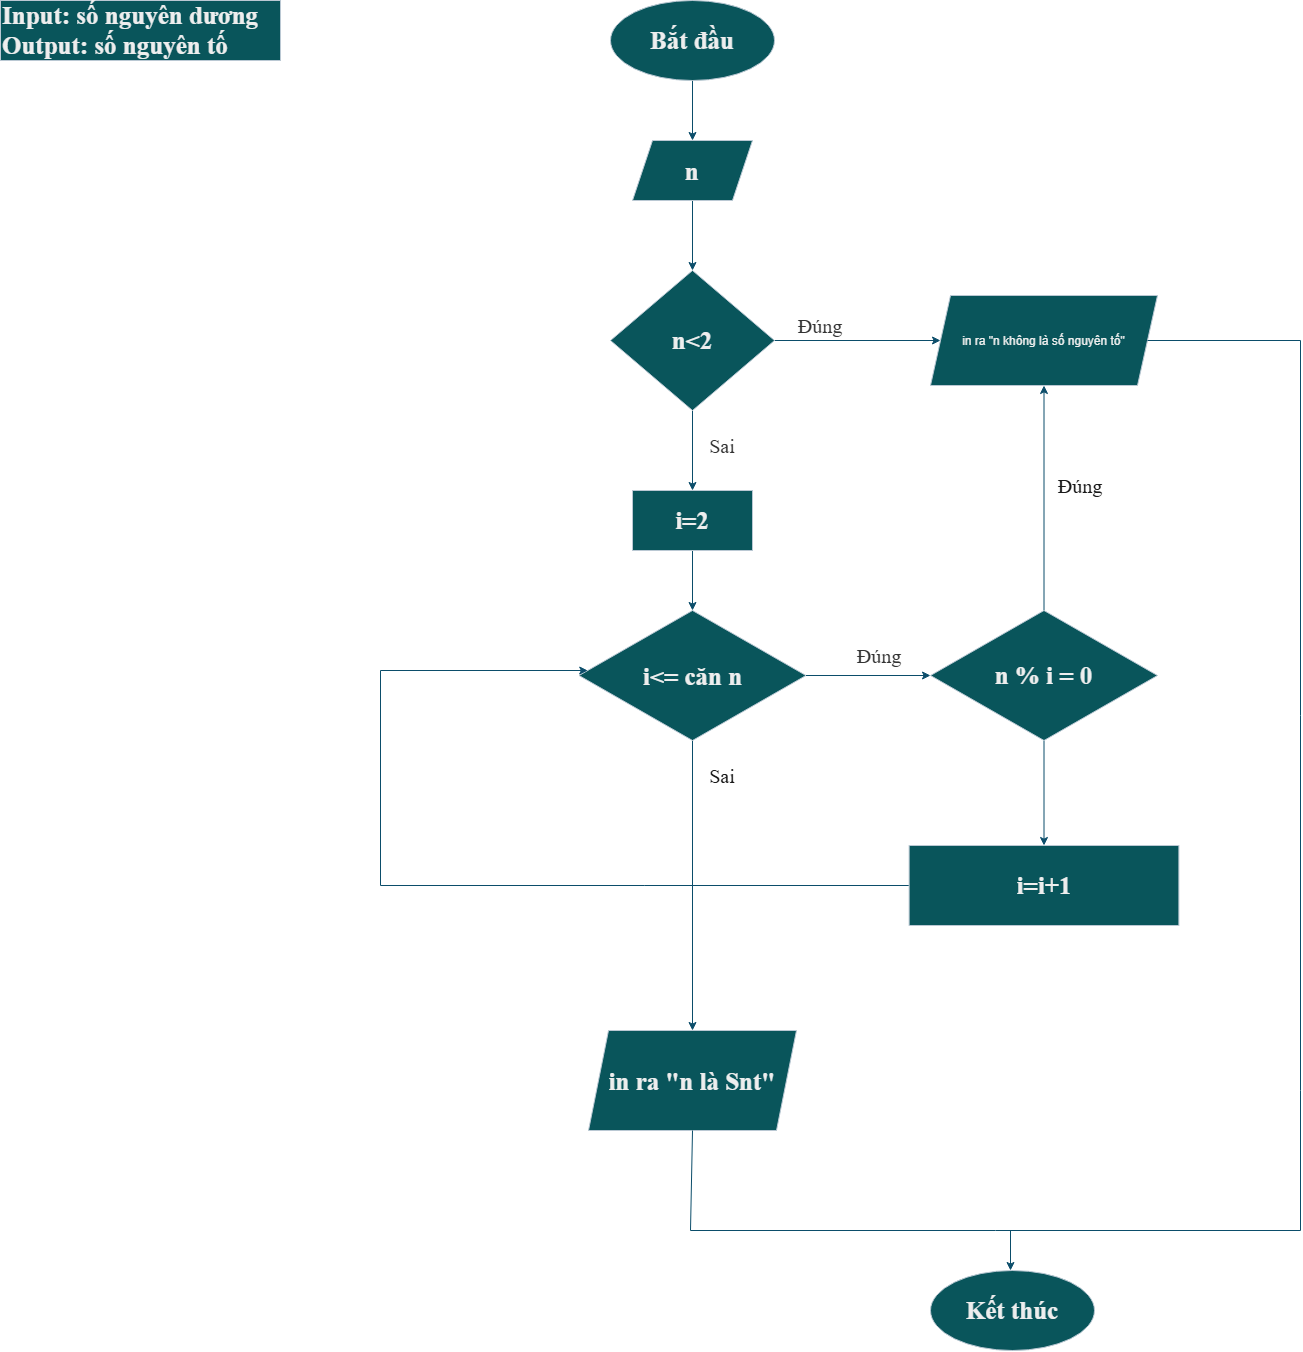

The diagram above was exported from draw.io. Its source (the exported page's mxGraphModel, read from the mxfile embedded in the PNG):
<mxGraphModel dx="4453" dy="1797" grid="1" gridSize="10" guides="1" tooltips="1" connect="1" arrows="1" fold="1" page="1" pageScale="1" pageWidth="827" pageHeight="1169" math="0" shadow="0">
  <root>
    <mxCell id="0" />
    <mxCell id="1" parent="0" />
    <mxCell id="uYtUtgbdvvGEiRoUSmtv-2" parent="1" style="text;html=1;whiteSpace=wrap;strokeColor=#BAC8D3;fillColor=#09555B;align=left;verticalAlign=middle;rounded=0;fontFamily=Times New Roman;fontSize=25;labelBackgroundColor=none;fontColor=#EEEEEE;" value="&lt;b&gt;Input: số nguyên dương&lt;/b&gt;&lt;div&gt;&lt;b&gt;Output: số nguyên tố&lt;/b&gt;&lt;/div&gt;" vertex="1">
      <mxGeometry height="60" width="280" x="-300" y="10" as="geometry" />
    </mxCell>
    <mxCell id="uYtUtgbdvvGEiRoUSmtv-6" edge="1" parent="1" source="uYtUtgbdvvGEiRoUSmtv-4" style="edgeStyle=orthogonalEdgeStyle;rounded=0;orthogonalLoop=1;jettySize=auto;html=1;strokeColor=#0B4D6A;" target="uYtUtgbdvvGEiRoUSmtv-5" value="">
      <mxGeometry relative="1" as="geometry" />
    </mxCell>
    <mxCell id="uYtUtgbdvvGEiRoUSmtv-4" parent="1" style="ellipse;whiteSpace=wrap;html=1;shapeInside=1;strokeColor=#BAC8D3;fontColor=#EEEEEE;fillColor=#09555B;labelBackgroundColor=none;align=center;fontFamily=Times New Roman;fontSize=25;fontStyle=1" value="&lt;div&gt;Bắt đầu&lt;/div&gt;" vertex="1">
      <mxGeometry height="80" width="164" x="310" y="10" as="geometry" />
    </mxCell>
    <mxCell id="uYtUtgbdvvGEiRoUSmtv-8" edge="1" parent="1" source="uYtUtgbdvvGEiRoUSmtv-5" style="edgeStyle=orthogonalEdgeStyle;rounded=0;orthogonalLoop=1;jettySize=auto;html=1;strokeColor=#0B4D6A;" target="uYtUtgbdvvGEiRoUSmtv-7" value="">
      <mxGeometry relative="1" as="geometry" />
    </mxCell>
    <mxCell id="uYtUtgbdvvGEiRoUSmtv-5" parent="1" style="shape=parallelogram;perimeter=parallelogramPerimeter;whiteSpace=wrap;html=1;shapeInside=1;fixedSize=1;fontSize=25;fontFamily=Times New Roman;fillColor=#09555B;strokeColor=#BAC8D3;fontColor=#EEEEEE;labelBackgroundColor=none;fontStyle=1;" value="n" vertex="1">
      <mxGeometry height="60" width="120" x="332" y="150" as="geometry" />
    </mxCell>
    <mxCell id="uYtUtgbdvvGEiRoUSmtv-10" edge="1" parent="1" source="uYtUtgbdvvGEiRoUSmtv-7" style="edgeStyle=orthogonalEdgeStyle;rounded=0;orthogonalLoop=1;jettySize=auto;html=1;strokeColor=#0B4D6A;" target="uYtUtgbdvvGEiRoUSmtv-9" value="">
      <mxGeometry relative="1" as="geometry" />
    </mxCell>
    <mxCell id="uYtUtgbdvvGEiRoUSmtv-12" edge="1" parent="1" source="uYtUtgbdvvGEiRoUSmtv-7" style="edgeStyle=orthogonalEdgeStyle;rounded=0;orthogonalLoop=1;jettySize=auto;html=1;strokeColor=#0B4D6A;entryX=0;entryY=0.5;entryDx=0;entryDy=0;" target="uYtUtgbdvvGEiRoUSmtv-15" value="">
      <mxGeometry relative="1" as="geometry">
        <mxPoint x="596" y="350" as="targetPoint" />
      </mxGeometry>
    </mxCell>
    <mxCell id="uYtUtgbdvvGEiRoUSmtv-7" parent="1" style="rhombus;whiteSpace=wrap;html=1;shapeInside=1;fontSize=25;fontFamily=Times New Roman;fillColor=#09555B;strokeColor=#BAC8D3;fontColor=#EEEEEE;labelBackgroundColor=none;fontStyle=1;" value="n&amp;lt;2" vertex="1">
      <mxGeometry height="140" width="164" x="310" y="280" as="geometry" />
    </mxCell>
    <mxCell id="uYtUtgbdvvGEiRoUSmtv-19" edge="1" parent="1" source="uYtUtgbdvvGEiRoUSmtv-9" style="edgeStyle=orthogonalEdgeStyle;rounded=0;orthogonalLoop=1;jettySize=auto;html=1;strokeColor=#0B4D6A;" target="uYtUtgbdvvGEiRoUSmtv-18" value="">
      <mxGeometry relative="1" as="geometry" />
    </mxCell>
    <mxCell id="uYtUtgbdvvGEiRoUSmtv-9" parent="1" style="whiteSpace=wrap;html=1;fontSize=25;fontFamily=Times New Roman;fillColor=#09555B;strokeColor=#BAC8D3;fontColor=#EEEEEE;labelBackgroundColor=none;fontStyle=1;" value="i=2" vertex="1">
      <mxGeometry height="60" width="120" x="332" y="500" as="geometry" />
    </mxCell>
    <mxCell id="uYtUtgbdvvGEiRoUSmtv-13" parent="1" style="text;html=1;whiteSpace=wrap;strokeColor=none;fillColor=none;align=center;verticalAlign=middle;rounded=0;fontColor=#EEEEEE;fontFamily=Times New Roman;fontSize=20;" value="&lt;font color=&quot;#333333&quot;&gt;Đúng&lt;/font&gt;" vertex="1">
      <mxGeometry height="30" width="60" x="490" y="320" as="geometry" />
    </mxCell>
    <mxCell id="uYtUtgbdvvGEiRoUSmtv-14" parent="1" style="text;html=1;whiteSpace=wrap;strokeColor=none;fillColor=none;align=center;verticalAlign=middle;rounded=0;fontColor=#EEEEEE;fontFamily=Times New Roman;fontSize=20;" value="&lt;span style=&quot;color: rgb(51, 51, 51);&quot;&gt;Sai&lt;/span&gt;" vertex="1">
      <mxGeometry height="30" width="60" x="392" y="440" as="geometry" />
    </mxCell>
    <mxCell id="uYtUtgbdvvGEiRoUSmtv-15" parent="1" style="shape=parallelogram;perimeter=parallelogramPerimeter;whiteSpace=wrap;html=1;shapeInside=1;fixedSize=1;strokeColor=#BAC8D3;fontColor=#EEEEEE;fillColor=#09555B;" value="in ra &quot;n không là số nguyên tố&quot;" vertex="1">
      <mxGeometry height="90" width="227" x="630" y="305" as="geometry" />
    </mxCell>
    <mxCell id="uYtUtgbdvvGEiRoUSmtv-16" edge="1" parent="1" source="uYtUtgbdvvGEiRoUSmtv-15" style="edgeStyle=orthogonalEdgeStyle;rounded=0;orthogonalLoop=1;jettySize=auto;html=1;innerLoopWaypoints=1;exitX=0.5;exitY=1;exitDx=0;exitDy=0;strokeColor=#0B4D6A;" target="uYtUtgbdvvGEiRoUSmtv-15">
      <mxGeometry relative="1" as="geometry" />
    </mxCell>
    <mxCell id="uYtUtgbdvvGEiRoUSmtv-21" edge="1" parent="1" source="uYtUtgbdvvGEiRoUSmtv-18" style="edgeStyle=orthogonalEdgeStyle;rounded=0;orthogonalLoop=1;jettySize=auto;html=1;strokeColor=#0B4D6A;" target="uYtUtgbdvvGEiRoUSmtv-20" value="">
      <mxGeometry relative="1" as="geometry" />
    </mxCell>
    <mxCell id="uYtUtgbdvvGEiRoUSmtv-25" edge="1" parent="1" source="uYtUtgbdvvGEiRoUSmtv-18" style="edgeStyle=orthogonalEdgeStyle;rounded=0;orthogonalLoop=1;jettySize=auto;html=1;strokeColor=#0B4D6A;" target="uYtUtgbdvvGEiRoUSmtv-24" value="">
      <mxGeometry relative="1" as="geometry" />
    </mxCell>
    <mxCell id="uYtUtgbdvvGEiRoUSmtv-18" parent="1" style="rhombus;whiteSpace=wrap;html=1;shapeInside=1;fontSize=25;fontFamily=Times New Roman;fillColor=#09555B;strokeColor=#BAC8D3;fontColor=#EEEEEE;labelBackgroundColor=none;fontStyle=1;" value="i&amp;lt;= căn n" vertex="1">
      <mxGeometry height="130" width="227" x="278.5" y="620" as="geometry" />
    </mxCell>
    <mxCell id="uYtUtgbdvvGEiRoUSmtv-20" parent="1" style="shape=parallelogram;perimeter=parallelogramPerimeter;whiteSpace=wrap;html=1;shapeInside=1;fixedSize=1;fontSize=25;fontFamily=Times New Roman;fillColor=#09555B;strokeColor=#BAC8D3;fontColor=#EEEEEE;labelBackgroundColor=none;fontStyle=1;" value="in ra &quot;n là Snt&quot;" vertex="1">
      <mxGeometry height="100" width="208" x="288" y="1040" as="geometry" />
    </mxCell>
    <mxCell id="uYtUtgbdvvGEiRoUSmtv-23" parent="1" style="text;html=1;whiteSpace=wrap;strokeColor=none;fillColor=none;align=center;verticalAlign=middle;rounded=0;fontColor=#EEEEEE;fontFamily=Times New Roman;fontSize=20;" value="&lt;span style=&quot;color: rgb(26, 26, 26);&quot;&gt;Sai&lt;/span&gt;" vertex="1">
      <mxGeometry height="30" width="60" x="392" y="770" as="geometry" />
    </mxCell>
    <mxCell id="uYtUtgbdvvGEiRoUSmtv-27" edge="1" parent="1" source="uYtUtgbdvvGEiRoUSmtv-24" style="edgeStyle=orthogonalEdgeStyle;rounded=0;orthogonalLoop=1;jettySize=auto;html=1;strokeColor=#0B4D6A;" target="uYtUtgbdvvGEiRoUSmtv-15">
      <mxGeometry relative="1" as="geometry" />
    </mxCell>
    <mxCell id="uYtUtgbdvvGEiRoUSmtv-31" edge="1" parent="1" source="uYtUtgbdvvGEiRoUSmtv-24" style="edgeStyle=orthogonalEdgeStyle;rounded=0;orthogonalLoop=1;jettySize=auto;html=1;strokeColor=#0B4D6A;" target="uYtUtgbdvvGEiRoUSmtv-30" value="">
      <mxGeometry relative="1" as="geometry" />
    </mxCell>
    <mxCell id="uYtUtgbdvvGEiRoUSmtv-24" parent="1" style="rhombus;whiteSpace=wrap;html=1;shapeInside=1;fontSize=25;fontFamily=Times New Roman;fillColor=#09555B;strokeColor=#BAC8D3;fontColor=#EEEEEE;labelBackgroundColor=none;fontStyle=1;" value="n % i = 0" vertex="1">
      <mxGeometry height="130" width="227" x="630" y="620" as="geometry" />
    </mxCell>
    <mxCell id="uYtUtgbdvvGEiRoUSmtv-28" parent="1" style="text;html=1;whiteSpace=wrap;strokeColor=none;fillColor=none;align=center;verticalAlign=middle;rounded=0;fontColor=#EEEEEE;" value="&lt;font color=&quot;#1a1a1a&quot; style=&quot;font-size: 20px;&quot; face=&quot;Times New Roman&quot;&gt;Đúng&lt;/font&gt;" vertex="1">
      <mxGeometry height="30" width="60" x="750" y="480" as="geometry" />
    </mxCell>
    <mxCell id="uYtUtgbdvvGEiRoUSmtv-32" edge="1" parent="1" source="uYtUtgbdvvGEiRoUSmtv-30" style="edgeStyle=orthogonalEdgeStyle;rounded=0;orthogonalLoop=1;jettySize=auto;html=1;strokeColor=#0B4D6A;" target="uYtUtgbdvvGEiRoUSmtv-18">
      <mxGeometry relative="1" x="-0.2701" as="geometry">
        <Array as="points">
          <mxPoint x="80" y="895" />
          <mxPoint x="80" y="680" />
        </Array>
        <mxPoint x="120" y="680" as="targetPoint" />
      </mxGeometry>
    </mxCell>
    <mxCell id="uYtUtgbdvvGEiRoUSmtv-30" parent="1" style="whiteSpace=wrap;html=1;fontSize=25;fontFamily=Times New Roman;fillColor=#09555B;strokeColor=#BAC8D3;fontColor=#EEEEEE;labelBackgroundColor=none;fontStyle=1;" value="i=i+1" vertex="1">
      <mxGeometry height="80" width="269.75" x="608.63" y="855" as="geometry" />
    </mxCell>
    <mxCell id="uYtUtgbdvvGEiRoUSmtv-33" parent="1" style="text;html=1;whiteSpace=wrap;strokeColor=none;fillColor=none;align=center;verticalAlign=middle;rounded=0;fontColor=#EEEEEE;fontFamily=Times New Roman;fontSize=20;" value="&lt;font color=&quot;#333333&quot;&gt;Đúng&lt;/font&gt;" vertex="1">
      <mxGeometry height="30" width="60" x="548.63" y="650" as="geometry" />
    </mxCell>
    <mxCell id="uYtUtgbdvvGEiRoUSmtv-36" edge="1" parent="1" source="uYtUtgbdvvGEiRoUSmtv-15" style="endArrow=none;html=1;rounded=0;strokeColor=#0B4D6A;exitX=1;exitY=0.5;exitDx=0;exitDy=0;" value="">
      <mxGeometry height="50" relative="1" width="50" x="-0.7737" as="geometry">
        <Array as="points">
          <mxPoint x="1000" y="350" />
          <mxPoint x="1000" y="1100" />
        </Array>
        <mxPoint x="900" y="360" as="sourcePoint" />
        <mxPoint x="1000" y="1240" as="targetPoint" />
      </mxGeometry>
    </mxCell>
    <mxCell id="uYtUtgbdvvGEiRoUSmtv-37" edge="1" parent="1" style="endArrow=none;html=1;rounded=0;strokeColor=#0B4D6A;" value="">
      <mxGeometry height="50" relative="1" width="50" x="0.783" as="geometry">
        <Array as="points">
          <mxPoint x="390" y="1240" />
        </Array>
        <mxPoint x="1000" y="1240" as="sourcePoint" />
        <mxPoint x="392" y="1140" as="targetPoint" />
      </mxGeometry>
    </mxCell>
    <mxCell id="uYtUtgbdvvGEiRoUSmtv-38" edge="1" parent="1" style="endArrow=classic;html=1;rounded=0;strokeColor=#0B4D6A;" value="">
      <mxGeometry height="50" relative="1" width="50" as="geometry">
        <mxPoint x="710" y="1240" as="sourcePoint" />
        <mxPoint x="710" y="1280" as="targetPoint" />
      </mxGeometry>
    </mxCell>
    <mxCell id="uYtUtgbdvvGEiRoUSmtv-40" parent="1" style="ellipse;whiteSpace=wrap;html=1;shapeInside=1;strokeColor=#BAC8D3;fontColor=#EEEEEE;fillColor=#09555B;labelBackgroundColor=none;align=center;fontFamily=Times New Roman;fontSize=25;fontStyle=1" value="Kết thúc" vertex="1">
      <mxGeometry height="80" width="164" x="630" y="1280" as="geometry" />
    </mxCell>
  </root>
</mxGraphModel>